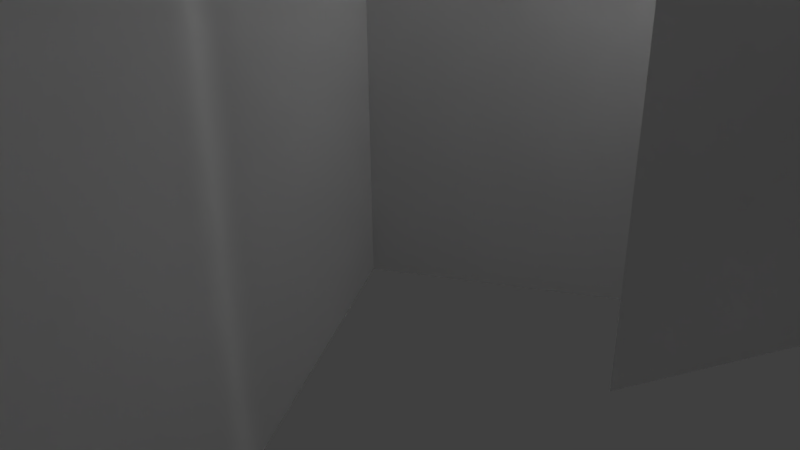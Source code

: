# Source: grass_flower_patch1.blend  (saved by Blender 2.72.0; exported with 4.5.12 LTS)
import bpy
from mathutils import Matrix  # noqa: F401  (used for matrix-valued properties, if any)

bpy.ops.wm.read_factory_settings(use_empty=True)
scene = bpy.context.scene
scene.name = 'Scene'

# ---- collections
col_collection_1 = bpy.data.collections.new('Collection 1'); scene.collection.children.link(col_collection_1)

# ---- materials (node trees are filled in below, after node groups)
mat_material_004 = bpy.data.materials.new('Material.004')
mat_material_004.alpha_threshold = 0.0
mat_material_004.use_transparent_shadow = False
mat_material_004.roughness = 0.5
mat_material_004.specular_intensity = 0.0
mat_material_005 = bpy.data.materials.new('Material.005')
mat_material_005.alpha_threshold = 0.0
mat_material_005.use_transparent_shadow = False
mat_material_005.roughness = 0.5
mat_material_005.specular_intensity = 0.0

# ---- material node trees

# ---- world
world_world = bpy.data.worlds.new('World'); scene.world = world_world
world_world.color = (0.05088, 0.05088, 0.05088)
world_world.use_sun_shadow = False
world_world.sun_shadow_jitter_overblur = 0.0
world_world.cycles.sampling_method = 'MANUAL'
world_world.cycles.sample_map_resolution = 256

# ---- cameras
cam_camera = bpy.data.cameras.new('Camera')
cam_camera.clip_end = 100.0
cam_camera.lens = 35.0
cam_camera.sensor_width = 32.0
cam_camera.sensor_height = 18.0
cam_camera.ortho_scale = 7.314
cam_camera.dof.focus_distance = 0.0
cam_camera.dof.aperture_fstop = 128.0

# ---- lights
light_hemi = bpy.data.lights.new('Hemi', 'SUN')
light_hemi.transmission_factor = 0.0
light_hemi.angle = 0.1993
light_hemi.energy = 1.0
light_hemi.shadow_buffer_clip_start = 0.5
light_hemi.shadow_soft_size = 0.1
light_hemi.shadow_cascade_max_distance = 1000.0
light_hemi.cycles.use_multiple_importance_sampling = False
light_lamp = bpy.data.lights.new('Lamp', 'POINT')
light_lamp.transmission_factor = 0.0
light_lamp.cutoff_distance = 30.0
light_lamp.energy = 100.0
light_lamp.shadow_buffer_clip_start = 1.001
light_lamp.shadow_soft_size = 0.1
light_lamp.shadow_maximum_resolution = 0.006
light_lamp.use_absolute_resolution = True
light_lamp.cycles.use_multiple_importance_sampling = False

# ---- meshes
me_plane_005 = bpy.data.meshes.new('Plane.005')
me_plane_005.from_pydata([(1.441, -0.01105, 0.1251), (0.619, -0.01105, -1.698), (1.441, 1.989, 0.1251), (0.619, 1.989, -1.698), (0.1184, -0.01105, -0.3755), (1.942, -0.01105, -1.198), (0.1184, 1.989, -0.3755), (1.942, 1.989, -1.198), (0.5179, -0.01105, 1.003), (1.643, -0.01105, -0.6509), (0.5179, 1.989, 1.003), (1.643, 1.989, -0.6509), (0.2534, -0.01105, -0.3864), (1.907, -0.01105, 0.7384), (0.2534, 1.989, -0.3864), (1.907, 1.989, 0.7384), (1.192e-07, -0.01105, 1.0), (3.179e-08, -0.01105, -1.0), (-3.179e-08, 1.989, 1.0), (-1.192e-07, 1.989, -1.0), (-1.0, -0.01105, 7.466e-08), (1.0, -0.01105, 7.466e-08), (-1.0, 1.989, 7.466e-08), (1.0, 1.989, 7.466e-08)], [], [(0, 1, 3, 2), (4, 5, 7, 6), (8, 9, 11, 10), (12, 13, 15, 14), (16, 17, 19, 18), (20, 21, 23, 22)])
_uv = me_plane_005.uv_layers.new(name='UVMap')
_uv.uv.foreach_set('vector', [-0.003341, 0.6404, -0.003341, 0.2215, 0.4855, 0.2215, 0.4855, 0.6404, 0.3164, 0.0003026, 0.748, 0.0003027, 0.748, 0.303, 0.3648, 0.3097, 0.7422, 0.9976, 0.3422, 0.9976, 0.3422, 0.7318, 0.7422, 0.7318, 0.3164, 0.0003026, 0.748, 0.0003027, 0.748, 0.303, 0.3648, 0.3097, -0.003341, 0.6404, -0.003341, 0.2215, 0.4855, 0.2215, 0.4855, 0.6404, 0.7613, 0.9981, 0.3297, 0.9981, 0.3297, 0.7017, 0.7129, 0.695])
_uv = me_plane_005.uv_layers.new(name='UVMap.001')
_uv.uv.foreach_set('vector', [0.9036, 0.6546, 0.9036, 0.9618, 0.5081, 0.9618, 0.5081, 0.6546, 0.2248, 0.541, 0.0002091, 0.541, 0.0002092, 0.0002091, 0.2248, 0.0002091, 0.2252, 0.2583, 0.2252, 0.0002091, 0.6959, 0.0002091, 0.6959, 0.2583, 0.5077, 0.9998, 0.1167, 0.9998, 0.1167, 0.6891, 0.5077, 0.6891, 0.5081, 0.2587, 0.8153, 0.2587, 0.8153, 0.6542, 0.5081, 0.6542, 0.5077, 0.6887, 0.2252, 0.6887, 0.2252, 0.2587, 0.5077, 0.2587])
_uv.active_render = True
me_plane_005.materials.append(mat_material_004)
me_plane_005.use_remesh_preserve_volume = False
me_plane_005.use_remesh_preserve_attributes = False
me_plane_005.use_mirror_vertex_groups = False
me_plane_005.update()
me_plane_001 = bpy.data.meshes.new('Plane.001')
me_plane_001.from_pydata([(-0.2892, -0.006866, -0.2178), (-1.12, -0.006866, 0.286), (-0.2892, 0.7814, -0.2178), (-1.12, 0.7814, 0.286), (-0.4527, -0.006866, 0.4495), (-0.9565, -0.006866, -0.3813), (-0.4527, 0.7814, 0.4495), (-0.9565, 0.7814, -0.3813), (-0.2139, -0.02252, 0.9533), (-0.2139, -0.02252, -0.06768), (-0.2139, 0.9985, 0.9533), (-0.2139, 0.9985, -0.06768), (-0.7244, -0.02453, 0.4428), (0.2966, -0.02453, 0.4428), (-0.7244, 0.8038, 0.4428), (0.2966, 0.8038, 0.4428), (0.5471, -0.05017, 0.4867), (0.8487, -0.05017, -0.6922), (0.5471, 0.8625, 0.4867), (0.8487, 0.8625, -0.6922), (0.1084, -0.05017, -0.2536), (1.287, -0.05017, 0.04806), (0.1084, 0.8625, -0.2536), (1.287, 0.8625, 0.04806), (0.2345, -0.004963, -1.304), (-0.6697, -0.004963, -0.9038), (0.2345, 0.7974, -1.304), (-0.6697, 0.7974, -0.9038), (-0.01741, -0.004963, -0.6519), (-0.4178, -0.004963, -1.556), (-0.01741, 0.7974, -0.6519), (-0.4178, 0.7974, -1.556)], [], [(0, 1, 3, 2), (4, 5, 7, 6), (8, 9, 11, 10), (12, 13, 15, 14), (16, 17, 19, 18), (20, 21, 23, 22), (24, 25, 27, 26), (28, 29, 31, 30)])
_uv = me_plane_001.uv_layers.new(name='UVMap')
_uv.uv.foreach_set('vector', [0.7335, 0.9988, 0.3482, 0.9988, 0.3482, 0.7321, 0.7335, 0.7321, -0.002212, 0.6181, -0.002212, 0.2208, 0.4666, 0.2208, 0.4666, 0.6181, 0.3171, -0.003341, 0.7481, -0.003341, 0.7481, 0.3035, 0.3171, 0.3035, -1.49e-08, 0.622, -1.49e-08, 0.2208, 0.4754, 0.2208, 0.4754, 0.622, 0.736, 1.001, 0.3455, 1.001, 0.3455, 0.7326, 0.736, 0.7326, 0.3064, 0.0007679, 0.7473, 0.0007679, 0.7473, 0.3091, 0.3064, 0.3091, 0.7335, 0.9988, 0.3482, 0.9988, 0.3482, 0.7321, 0.7335, 0.7321, -0.002212, 0.6181, -0.002212, 0.2208, 0.4666, 0.2208, 0.4666, 0.6181])
_uv = me_plane_001.uv_layers.new(name='UVMap.001')
_uv.uv.foreach_set('vector', [0.6977, 0.3127, 0.6977, 0.0002609, 0.9882, 0.0002609, 0.9882, 0.3127, 0.6548, 0.9997, 0.3381, 0.9997, 0.3381, 0.7131, 0.6548, 0.7131, 0.3381, 0.7126, 0.3381, 0.3381, 0.6681, 0.3381, 0.6681, 0.7126, 0.6971, 0.0002609, 0.6971, 0.3276, 0.3909, 0.3276, 0.3909, 0.000261, 0.3376, 0.3381, 0.3376, 0.7283, 0.000261, 0.7283, 0.0002609, 0.3381, 0.000261, 0.0002609, 0.3904, 0.0002609, 0.3904, 0.3376, 0.0002609, 0.3376, 0.6686, 0.9512, 0.6686, 0.6332, 0.9643, 0.6332, 0.9643, 0.9512, 0.6686, 0.6327, 0.6686, 0.3381, 0.9877, 0.3381, 0.9877, 0.6327])
_uv.active_render = True
me_plane_001.materials.append(mat_material_005)
me_plane_001.use_remesh_preserve_volume = False
me_plane_001.use_remesh_preserve_attributes = False
me_plane_001.use_mirror_vertex_groups = False
me_plane_001.update()

# ---- objects
ob_hemi = bpy.data.objects.new('Hemi', light_hemi)
ob_lamp = bpy.data.objects.new('Lamp', light_lamp)
ob_camera = bpy.data.objects.new('Camera', cam_camera)
ob_plane_005 = bpy.data.objects.new('Plane.005', me_plane_005)
ob_plane_001 = bpy.data.objects.new('Plane.001', me_plane_001)

# ---- transforms, parenting, visibility, modifiers, constraints
ob_hemi.location = (0.0, 0.0, 0.0)
ob_hemi.lineart.crease_threshold = 0.0
ob_lamp.location = (4.076, 1.005, 5.904)
ob_lamp.rotation_euler = (0.6503, 0.05522, 1.866)
ob_lamp.lock_rotations_4d = False
ob_lamp.empty_display_type = 'ARROWS'
ob_lamp.color = (0.0, 0.0, 0.0, 0.0)
ob_lamp.lineart.crease_threshold = 0.0
ob_camera.location = (7.481, -6.508, 5.344)
ob_camera.rotation_euler = (1.109, 0.01082, 0.8149)
ob_camera.lock_rotations_4d = False
ob_camera.empty_display_type = 'ARROWS'
ob_camera.color = (0.0, 0.0, 0.0, 0.0)
ob_camera.display_type = 'WIRE'
ob_camera.lineart.crease_threshold = 0.0
ob_plane_005.location = (11.3, 17.06, 0.0)
ob_plane_005.rotation_euler = (1.571, 0.0, -1.994)
ob_plane_005.scale = (18.7, 18.7, 18.7)
ob_plane_005.lineart.crease_threshold = 0.0
ob_plane_001.location = (-5.963, 0.0, -3.815e-06)
ob_plane_001.rotation_euler = (1.571, -0.0, -1.571)
ob_plane_001.scale = (24.72, 24.72, 24.72)
ob_plane_001.lineart.crease_threshold = 0.0

# ---- collection membership
col_collection_1.objects.link(ob_hemi)
col_collection_1.objects.link(ob_lamp)
col_collection_1.objects.link(ob_camera)
col_collection_1.objects.link(ob_plane_005)
col_collection_1.objects.link(ob_plane_001)

# ---- scene / render settings (as saved in the file)
scene.camera = ob_camera
scene.frame_start = 1; scene.frame_end = 250; scene.frame_set(27)
scene.render.engine = 'BLENDER_EEVEE_NEXT'
scene.render.resolution_percentage = 50
scene.render.dither_intensity = 0.0
scene.cycles.use_denoising = False
scene.cycles.samples = 10
scene.cycles.sampling_pattern = 'TABULATED_SOBOL'
scene.cycles.light_sampling_threshold = 0.0
scene.cycles.use_adaptive_sampling = False
scene.cycles.use_light_tree = False
scene.cycles.blur_glossy = 0.0
scene.cycles.pixel_filter_type = 'GAUSSIAN'
scene.cycles.sample_clamp_indirect = 0.0
scene.view_settings.view_transform = 'Standard'
bpy.context.view_layer.update()
